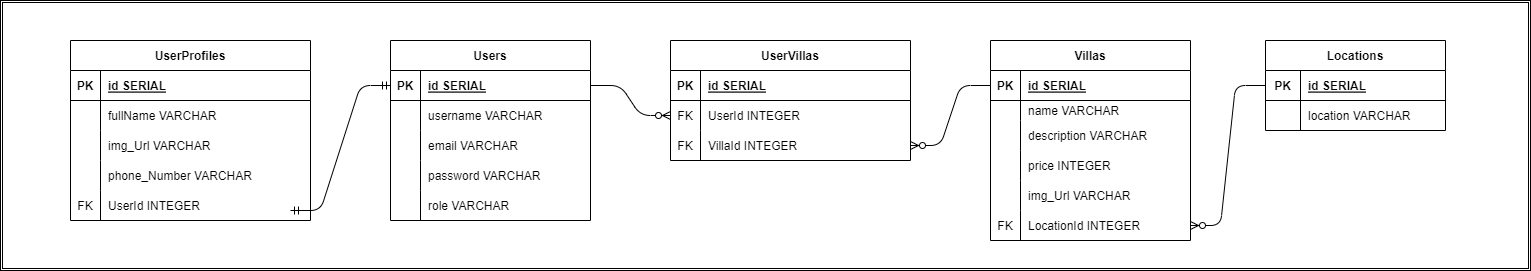

The diagram above was exported from draw.io. Its source (the exported page's mxGraphModel, read from the mxfile embedded in the PNG):
<mxGraphModel dx="1677" dy="763" grid="1" gridSize="10" guides="1" tooltips="1" connect="1" arrows="1" fold="1" page="1" pageScale="1" pageWidth="850" pageHeight="1100" math="0" shadow="0">
  <root>
    <mxCell id="0" />
    <mxCell id="1" parent="0" />
    <mxCell id="90" value="" style="shape=ext;double=1;rounded=0;whiteSpace=wrap;html=1;" vertex="1" parent="1">
      <mxGeometry x="10" width="1530" height="270" as="geometry" />
    </mxCell>
    <mxCell id="2" value="UserProfiles" style="shape=table;startSize=30;container=1;collapsible=1;childLayout=tableLayout;fixedRows=1;rowLines=0;fontStyle=1;align=center;resizeLast=1;" vertex="1" parent="1">
      <mxGeometry x="80" y="40" width="240" height="180" as="geometry" />
    </mxCell>
    <mxCell id="3" value="" style="shape=tableRow;horizontal=0;startSize=0;swimlaneHead=0;swimlaneBody=0;fillColor=none;collapsible=0;dropTarget=0;points=[[0,0.5],[1,0.5]];portConstraint=eastwest;top=0;left=0;right=0;bottom=1;" vertex="1" parent="2">
      <mxGeometry y="30" width="240" height="30" as="geometry" />
    </mxCell>
    <mxCell id="4" value="PK" style="shape=partialRectangle;connectable=0;fillColor=none;top=0;left=0;bottom=0;right=0;fontStyle=1;overflow=hidden;" vertex="1" parent="3">
      <mxGeometry width="30" height="30" as="geometry">
        <mxRectangle width="30" height="30" as="alternateBounds" />
      </mxGeometry>
    </mxCell>
    <mxCell id="5" value="id SERIAL" style="shape=partialRectangle;connectable=0;fillColor=none;top=0;left=0;bottom=0;right=0;align=left;spacingLeft=6;fontStyle=5;overflow=hidden;" vertex="1" parent="3">
      <mxGeometry x="30" width="210" height="30" as="geometry">
        <mxRectangle width="210" height="30" as="alternateBounds" />
      </mxGeometry>
    </mxCell>
    <mxCell id="6" value="" style="shape=tableRow;horizontal=0;startSize=0;swimlaneHead=0;swimlaneBody=0;fillColor=none;collapsible=0;dropTarget=0;points=[[0,0.5],[1,0.5]];portConstraint=eastwest;top=0;left=0;right=0;bottom=0;" vertex="1" parent="2">
      <mxGeometry y="60" width="240" height="30" as="geometry" />
    </mxCell>
    <mxCell id="7" value="" style="shape=partialRectangle;connectable=0;fillColor=none;top=0;left=0;bottom=0;right=0;editable=1;overflow=hidden;" vertex="1" parent="6">
      <mxGeometry width="30" height="30" as="geometry">
        <mxRectangle width="30" height="30" as="alternateBounds" />
      </mxGeometry>
    </mxCell>
    <mxCell id="8" value="fullName VARCHAR" style="shape=partialRectangle;connectable=0;fillColor=none;top=0;left=0;bottom=0;right=0;align=left;spacingLeft=6;overflow=hidden;" vertex="1" parent="6">
      <mxGeometry x="30" width="210" height="30" as="geometry">
        <mxRectangle width="210" height="30" as="alternateBounds" />
      </mxGeometry>
    </mxCell>
    <mxCell id="9" value="" style="shape=tableRow;horizontal=0;startSize=0;swimlaneHead=0;swimlaneBody=0;fillColor=none;collapsible=0;dropTarget=0;points=[[0,0.5],[1,0.5]];portConstraint=eastwest;top=0;left=0;right=0;bottom=0;" vertex="1" parent="2">
      <mxGeometry y="90" width="240" height="30" as="geometry" />
    </mxCell>
    <mxCell id="10" value="" style="shape=partialRectangle;connectable=0;fillColor=none;top=0;left=0;bottom=0;right=0;editable=1;overflow=hidden;" vertex="1" parent="9">
      <mxGeometry width="30" height="30" as="geometry">
        <mxRectangle width="30" height="30" as="alternateBounds" />
      </mxGeometry>
    </mxCell>
    <mxCell id="11" value="img_Url VARCHAR" style="shape=partialRectangle;connectable=0;fillColor=none;top=0;left=0;bottom=0;right=0;align=left;spacingLeft=6;overflow=hidden;" vertex="1" parent="9">
      <mxGeometry x="30" width="210" height="30" as="geometry">
        <mxRectangle width="210" height="30" as="alternateBounds" />
      </mxGeometry>
    </mxCell>
    <mxCell id="12" value="" style="shape=tableRow;horizontal=0;startSize=0;swimlaneHead=0;swimlaneBody=0;fillColor=none;collapsible=0;dropTarget=0;points=[[0,0.5],[1,0.5]];portConstraint=eastwest;top=0;left=0;right=0;bottom=0;" vertex="1" parent="2">
      <mxGeometry y="120" width="240" height="30" as="geometry" />
    </mxCell>
    <mxCell id="13" value="" style="shape=partialRectangle;connectable=0;fillColor=none;top=0;left=0;bottom=0;right=0;editable=1;overflow=hidden;" vertex="1" parent="12">
      <mxGeometry width="30" height="30" as="geometry">
        <mxRectangle width="30" height="30" as="alternateBounds" />
      </mxGeometry>
    </mxCell>
    <mxCell id="14" value="phone_Number VARCHAR" style="shape=partialRectangle;connectable=0;fillColor=none;top=0;left=0;bottom=0;right=0;align=left;spacingLeft=6;overflow=hidden;" vertex="1" parent="12">
      <mxGeometry x="30" width="210" height="30" as="geometry">
        <mxRectangle width="210" height="30" as="alternateBounds" />
      </mxGeometry>
    </mxCell>
    <mxCell id="17" value="" style="shape=tableRow;horizontal=0;startSize=0;swimlaneHead=0;swimlaneBody=0;fillColor=none;collapsible=0;dropTarget=0;points=[[0,0.5],[1,0.5]];portConstraint=eastwest;top=0;left=0;right=0;bottom=0;" vertex="1" parent="2">
      <mxGeometry y="150" width="240" height="30" as="geometry" />
    </mxCell>
    <mxCell id="18" value="FK" style="shape=partialRectangle;connectable=0;fillColor=none;top=0;left=0;bottom=0;right=0;editable=1;overflow=hidden;" vertex="1" parent="17">
      <mxGeometry width="30" height="30" as="geometry">
        <mxRectangle width="30" height="30" as="alternateBounds" />
      </mxGeometry>
    </mxCell>
    <mxCell id="19" value="UserId INTEGER" style="shape=partialRectangle;connectable=0;fillColor=none;top=0;left=0;bottom=0;right=0;align=left;spacingLeft=6;overflow=hidden;" vertex="1" parent="17">
      <mxGeometry x="30" width="210" height="30" as="geometry">
        <mxRectangle width="210" height="30" as="alternateBounds" />
      </mxGeometry>
    </mxCell>
    <mxCell id="20" value="Users" style="shape=table;startSize=30;container=1;collapsible=1;childLayout=tableLayout;fixedRows=1;rowLines=0;fontStyle=1;align=center;resizeLast=1;" vertex="1" parent="1">
      <mxGeometry x="400" y="40" width="200" height="180" as="geometry" />
    </mxCell>
    <mxCell id="21" value="" style="shape=tableRow;horizontal=0;startSize=0;swimlaneHead=0;swimlaneBody=0;fillColor=none;collapsible=0;dropTarget=0;points=[[0,0.5],[1,0.5]];portConstraint=eastwest;top=0;left=0;right=0;bottom=1;" vertex="1" parent="20">
      <mxGeometry y="30" width="200" height="30" as="geometry" />
    </mxCell>
    <mxCell id="22" value="PK" style="shape=partialRectangle;connectable=0;fillColor=none;top=0;left=0;bottom=0;right=0;fontStyle=1;overflow=hidden;" vertex="1" parent="21">
      <mxGeometry width="30" height="30" as="geometry">
        <mxRectangle width="30" height="30" as="alternateBounds" />
      </mxGeometry>
    </mxCell>
    <mxCell id="23" value="id SERIAL" style="shape=partialRectangle;connectable=0;fillColor=none;top=0;left=0;bottom=0;right=0;align=left;spacingLeft=6;fontStyle=5;overflow=hidden;" vertex="1" parent="21">
      <mxGeometry x="30" width="170" height="30" as="geometry">
        <mxRectangle width="170" height="30" as="alternateBounds" />
      </mxGeometry>
    </mxCell>
    <mxCell id="24" value="" style="shape=tableRow;horizontal=0;startSize=0;swimlaneHead=0;swimlaneBody=0;fillColor=none;collapsible=0;dropTarget=0;points=[[0,0.5],[1,0.5]];portConstraint=eastwest;top=0;left=0;right=0;bottom=0;" vertex="1" parent="20">
      <mxGeometry y="60" width="200" height="30" as="geometry" />
    </mxCell>
    <mxCell id="25" value="" style="shape=partialRectangle;connectable=0;fillColor=none;top=0;left=0;bottom=0;right=0;editable=1;overflow=hidden;" vertex="1" parent="24">
      <mxGeometry width="30" height="30" as="geometry">
        <mxRectangle width="30" height="30" as="alternateBounds" />
      </mxGeometry>
    </mxCell>
    <mxCell id="26" value="username VARCHAR" style="shape=partialRectangle;connectable=0;fillColor=none;top=0;left=0;bottom=0;right=0;align=left;spacingLeft=6;overflow=hidden;" vertex="1" parent="24">
      <mxGeometry x="30" width="170" height="30" as="geometry">
        <mxRectangle width="170" height="30" as="alternateBounds" />
      </mxGeometry>
    </mxCell>
    <mxCell id="27" value="" style="shape=tableRow;horizontal=0;startSize=0;swimlaneHead=0;swimlaneBody=0;fillColor=none;collapsible=0;dropTarget=0;points=[[0,0.5],[1,0.5]];portConstraint=eastwest;top=0;left=0;right=0;bottom=0;" vertex="1" parent="20">
      <mxGeometry y="90" width="200" height="30" as="geometry" />
    </mxCell>
    <mxCell id="28" value="" style="shape=partialRectangle;connectable=0;fillColor=none;top=0;left=0;bottom=0;right=0;editable=1;overflow=hidden;" vertex="1" parent="27">
      <mxGeometry width="30" height="30" as="geometry">
        <mxRectangle width="30" height="30" as="alternateBounds" />
      </mxGeometry>
    </mxCell>
    <mxCell id="29" value="email VARCHAR" style="shape=partialRectangle;connectable=0;fillColor=none;top=0;left=0;bottom=0;right=0;align=left;spacingLeft=6;overflow=hidden;" vertex="1" parent="27">
      <mxGeometry x="30" width="170" height="30" as="geometry">
        <mxRectangle width="170" height="30" as="alternateBounds" />
      </mxGeometry>
    </mxCell>
    <mxCell id="30" value="" style="shape=tableRow;horizontal=0;startSize=0;swimlaneHead=0;swimlaneBody=0;fillColor=none;collapsible=0;dropTarget=0;points=[[0,0.5],[1,0.5]];portConstraint=eastwest;top=0;left=0;right=0;bottom=0;" vertex="1" parent="20">
      <mxGeometry y="120" width="200" height="30" as="geometry" />
    </mxCell>
    <mxCell id="31" value="" style="shape=partialRectangle;connectable=0;fillColor=none;top=0;left=0;bottom=0;right=0;editable=1;overflow=hidden;" vertex="1" parent="30">
      <mxGeometry width="30" height="30" as="geometry">
        <mxRectangle width="30" height="30" as="alternateBounds" />
      </mxGeometry>
    </mxCell>
    <mxCell id="32" value="password VARCHAR" style="shape=partialRectangle;connectable=0;fillColor=none;top=0;left=0;bottom=0;right=0;align=left;spacingLeft=6;overflow=hidden;" vertex="1" parent="30">
      <mxGeometry x="30" width="170" height="30" as="geometry">
        <mxRectangle width="170" height="30" as="alternateBounds" />
      </mxGeometry>
    </mxCell>
    <mxCell id="33" value="" style="shape=tableRow;horizontal=0;startSize=0;swimlaneHead=0;swimlaneBody=0;fillColor=none;collapsible=0;dropTarget=0;points=[[0,0.5],[1,0.5]];portConstraint=eastwest;top=0;left=0;right=0;bottom=0;" vertex="1" parent="20">
      <mxGeometry y="150" width="200" height="30" as="geometry" />
    </mxCell>
    <mxCell id="34" value="" style="shape=partialRectangle;connectable=0;fillColor=none;top=0;left=0;bottom=0;right=0;editable=1;overflow=hidden;" vertex="1" parent="33">
      <mxGeometry width="30" height="30" as="geometry">
        <mxRectangle width="30" height="30" as="alternateBounds" />
      </mxGeometry>
    </mxCell>
    <mxCell id="35" value="role VARCHAR" style="shape=partialRectangle;connectable=0;fillColor=none;top=0;left=0;bottom=0;right=0;align=left;spacingLeft=6;overflow=hidden;" vertex="1" parent="33">
      <mxGeometry x="30" width="170" height="30" as="geometry">
        <mxRectangle width="170" height="30" as="alternateBounds" />
      </mxGeometry>
    </mxCell>
    <mxCell id="36" value="" style="edgeStyle=entityRelationEdgeStyle;fontSize=12;html=1;endArrow=ERmandOne;startArrow=ERmandOne;entryX=0;entryY=0.5;entryDx=0;entryDy=0;" edge="1" parent="1" target="21">
      <mxGeometry width="100" height="100" relative="1" as="geometry">
        <mxPoint x="300" y="210" as="sourcePoint" />
        <mxPoint x="400" y="110" as="targetPoint" />
      </mxGeometry>
    </mxCell>
    <mxCell id="37" value="UserVillas" style="shape=table;startSize=30;container=1;collapsible=1;childLayout=tableLayout;fixedRows=1;rowLines=0;fontStyle=1;align=center;resizeLast=1;" vertex="1" parent="1">
      <mxGeometry x="680" y="40" width="240" height="120" as="geometry" />
    </mxCell>
    <mxCell id="38" value="" style="shape=tableRow;horizontal=0;startSize=0;swimlaneHead=0;swimlaneBody=0;fillColor=none;collapsible=0;dropTarget=0;points=[[0,0.5],[1,0.5]];portConstraint=eastwest;top=0;left=0;right=0;bottom=1;" vertex="1" parent="37">
      <mxGeometry y="30" width="240" height="30" as="geometry" />
    </mxCell>
    <mxCell id="39" value="PK" style="shape=partialRectangle;connectable=0;fillColor=none;top=0;left=0;bottom=0;right=0;fontStyle=1;overflow=hidden;" vertex="1" parent="38">
      <mxGeometry width="30" height="30" as="geometry">
        <mxRectangle width="30" height="30" as="alternateBounds" />
      </mxGeometry>
    </mxCell>
    <mxCell id="40" value="id SERIAL" style="shape=partialRectangle;connectable=0;fillColor=none;top=0;left=0;bottom=0;right=0;align=left;spacingLeft=6;fontStyle=5;overflow=hidden;" vertex="1" parent="38">
      <mxGeometry x="30" width="210" height="30" as="geometry">
        <mxRectangle width="210" height="30" as="alternateBounds" />
      </mxGeometry>
    </mxCell>
    <mxCell id="41" value="" style="shape=tableRow;horizontal=0;startSize=0;swimlaneHead=0;swimlaneBody=0;fillColor=none;collapsible=0;dropTarget=0;points=[[0,0.5],[1,0.5]];portConstraint=eastwest;top=0;left=0;right=0;bottom=0;" vertex="1" parent="37">
      <mxGeometry y="60" width="240" height="30" as="geometry" />
    </mxCell>
    <mxCell id="42" value="FK" style="shape=partialRectangle;connectable=0;fillColor=none;top=0;left=0;bottom=0;right=0;editable=1;overflow=hidden;" vertex="1" parent="41">
      <mxGeometry width="30" height="30" as="geometry">
        <mxRectangle width="30" height="30" as="alternateBounds" />
      </mxGeometry>
    </mxCell>
    <mxCell id="43" value="UserId INTEGER" style="shape=partialRectangle;connectable=0;fillColor=none;top=0;left=0;bottom=0;right=0;align=left;spacingLeft=6;overflow=hidden;" vertex="1" parent="41">
      <mxGeometry x="30" width="210" height="30" as="geometry">
        <mxRectangle width="210" height="30" as="alternateBounds" />
      </mxGeometry>
    </mxCell>
    <mxCell id="44" value="" style="shape=tableRow;horizontal=0;startSize=0;swimlaneHead=0;swimlaneBody=0;fillColor=none;collapsible=0;dropTarget=0;points=[[0,0.5],[1,0.5]];portConstraint=eastwest;top=0;left=0;right=0;bottom=0;" vertex="1" parent="37">
      <mxGeometry y="90" width="240" height="30" as="geometry" />
    </mxCell>
    <mxCell id="45" value="FK" style="shape=partialRectangle;connectable=0;fillColor=none;top=0;left=0;bottom=0;right=0;editable=1;overflow=hidden;" vertex="1" parent="44">
      <mxGeometry width="30" height="30" as="geometry">
        <mxRectangle width="30" height="30" as="alternateBounds" />
      </mxGeometry>
    </mxCell>
    <mxCell id="46" value="VillaId INTEGER" style="shape=partialRectangle;connectable=0;fillColor=none;top=0;left=0;bottom=0;right=0;align=left;spacingLeft=6;overflow=hidden;" vertex="1" parent="44">
      <mxGeometry x="30" width="210" height="30" as="geometry">
        <mxRectangle width="210" height="30" as="alternateBounds" />
      </mxGeometry>
    </mxCell>
    <mxCell id="50" value="Villas" style="shape=table;startSize=30;container=1;collapsible=1;childLayout=tableLayout;fixedRows=1;rowLines=0;fontStyle=1;align=center;resizeLast=1;" vertex="1" parent="1">
      <mxGeometry x="1000" y="40" width="200" height="200" as="geometry" />
    </mxCell>
    <mxCell id="51" value="" style="shape=tableRow;horizontal=0;startSize=0;swimlaneHead=0;swimlaneBody=0;fillColor=none;collapsible=0;dropTarget=0;points=[[0,0.5],[1,0.5]];portConstraint=eastwest;top=0;left=0;right=0;bottom=1;" vertex="1" parent="50">
      <mxGeometry y="30" width="200" height="30" as="geometry" />
    </mxCell>
    <mxCell id="52" value="PK" style="shape=partialRectangle;connectable=0;fillColor=none;top=0;left=0;bottom=0;right=0;fontStyle=1;overflow=hidden;" vertex="1" parent="51">
      <mxGeometry width="30" height="30" as="geometry">
        <mxRectangle width="30" height="30" as="alternateBounds" />
      </mxGeometry>
    </mxCell>
    <mxCell id="53" value="id SERIAL" style="shape=partialRectangle;connectable=0;fillColor=none;top=0;left=0;bottom=0;right=0;align=left;spacingLeft=6;fontStyle=5;overflow=hidden;" vertex="1" parent="51">
      <mxGeometry x="30" width="170" height="30" as="geometry">
        <mxRectangle width="170" height="30" as="alternateBounds" />
      </mxGeometry>
    </mxCell>
    <mxCell id="54" value="" style="shape=tableRow;horizontal=0;startSize=0;swimlaneHead=0;swimlaneBody=0;fillColor=none;collapsible=0;dropTarget=0;points=[[0,0.5],[1,0.5]];portConstraint=eastwest;top=0;left=0;right=0;bottom=0;" vertex="1" parent="50">
      <mxGeometry y="60" width="200" height="20" as="geometry" />
    </mxCell>
    <mxCell id="55" value="" style="shape=partialRectangle;connectable=0;fillColor=none;top=0;left=0;bottom=0;right=0;editable=1;overflow=hidden;" vertex="1" parent="54">
      <mxGeometry width="30" height="20" as="geometry">
        <mxRectangle width="30" height="20" as="alternateBounds" />
      </mxGeometry>
    </mxCell>
    <mxCell id="56" value="name VARCHAR " style="shape=partialRectangle;connectable=0;fillColor=none;top=0;left=0;bottom=0;right=0;align=left;spacingLeft=6;overflow=hidden;" vertex="1" parent="54">
      <mxGeometry x="30" width="170" height="20" as="geometry">
        <mxRectangle width="170" height="20" as="alternateBounds" />
      </mxGeometry>
    </mxCell>
    <mxCell id="57" value="" style="shape=tableRow;horizontal=0;startSize=0;swimlaneHead=0;swimlaneBody=0;fillColor=none;collapsible=0;dropTarget=0;points=[[0,0.5],[1,0.5]];portConstraint=eastwest;top=0;left=0;right=0;bottom=0;" vertex="1" parent="50">
      <mxGeometry y="80" width="200" height="30" as="geometry" />
    </mxCell>
    <mxCell id="58" value="" style="shape=partialRectangle;connectable=0;fillColor=none;top=0;left=0;bottom=0;right=0;editable=1;overflow=hidden;" vertex="1" parent="57">
      <mxGeometry width="30" height="30" as="geometry">
        <mxRectangle width="30" height="30" as="alternateBounds" />
      </mxGeometry>
    </mxCell>
    <mxCell id="59" value="description VARCHAR" style="shape=partialRectangle;connectable=0;fillColor=none;top=0;left=0;bottom=0;right=0;align=left;spacingLeft=6;overflow=hidden;" vertex="1" parent="57">
      <mxGeometry x="30" width="170" height="30" as="geometry">
        <mxRectangle width="170" height="30" as="alternateBounds" />
      </mxGeometry>
    </mxCell>
    <mxCell id="60" value="" style="shape=tableRow;horizontal=0;startSize=0;swimlaneHead=0;swimlaneBody=0;fillColor=none;collapsible=0;dropTarget=0;points=[[0,0.5],[1,0.5]];portConstraint=eastwest;top=0;left=0;right=0;bottom=0;" vertex="1" parent="50">
      <mxGeometry y="110" width="200" height="30" as="geometry" />
    </mxCell>
    <mxCell id="61" value="" style="shape=partialRectangle;connectable=0;fillColor=none;top=0;left=0;bottom=0;right=0;editable=1;overflow=hidden;" vertex="1" parent="60">
      <mxGeometry width="30" height="30" as="geometry">
        <mxRectangle width="30" height="30" as="alternateBounds" />
      </mxGeometry>
    </mxCell>
    <mxCell id="62" value="price INTEGER" style="shape=partialRectangle;connectable=0;fillColor=none;top=0;left=0;bottom=0;right=0;align=left;spacingLeft=6;overflow=hidden;" vertex="1" parent="60">
      <mxGeometry x="30" width="170" height="30" as="geometry">
        <mxRectangle width="170" height="30" as="alternateBounds" />
      </mxGeometry>
    </mxCell>
    <mxCell id="66" value="" style="shape=tableRow;horizontal=0;startSize=0;swimlaneHead=0;swimlaneBody=0;fillColor=none;collapsible=0;dropTarget=0;points=[[0,0.5],[1,0.5]];portConstraint=eastwest;top=0;left=0;right=0;bottom=0;" vertex="1" parent="50">
      <mxGeometry y="140" width="200" height="30" as="geometry" />
    </mxCell>
    <mxCell id="67" value="" style="shape=partialRectangle;connectable=0;fillColor=none;top=0;left=0;bottom=0;right=0;editable=1;overflow=hidden;" vertex="1" parent="66">
      <mxGeometry width="30" height="30" as="geometry">
        <mxRectangle width="30" height="30" as="alternateBounds" />
      </mxGeometry>
    </mxCell>
    <mxCell id="68" value="img_Url VARCHAR" style="shape=partialRectangle;connectable=0;fillColor=none;top=0;left=0;bottom=0;right=0;align=left;spacingLeft=6;overflow=hidden;" vertex="1" parent="66">
      <mxGeometry x="30" width="170" height="30" as="geometry">
        <mxRectangle width="170" height="30" as="alternateBounds" />
      </mxGeometry>
    </mxCell>
    <mxCell id="69" value="" style="shape=tableRow;horizontal=0;startSize=0;swimlaneHead=0;swimlaneBody=0;fillColor=none;collapsible=0;dropTarget=0;points=[[0,0.5],[1,0.5]];portConstraint=eastwest;top=0;left=0;right=0;bottom=0;" vertex="1" parent="50">
      <mxGeometry y="170" width="200" height="30" as="geometry" />
    </mxCell>
    <mxCell id="70" value="FK" style="shape=partialRectangle;connectable=0;fillColor=none;top=0;left=0;bottom=0;right=0;editable=1;overflow=hidden;" vertex="1" parent="69">
      <mxGeometry width="30" height="30" as="geometry">
        <mxRectangle width="30" height="30" as="alternateBounds" />
      </mxGeometry>
    </mxCell>
    <mxCell id="71" value="LocationId INTEGER" style="shape=partialRectangle;connectable=0;fillColor=none;top=0;left=0;bottom=0;right=0;align=left;spacingLeft=6;overflow=hidden;" vertex="1" parent="69">
      <mxGeometry x="30" width="170" height="30" as="geometry">
        <mxRectangle width="170" height="30" as="alternateBounds" />
      </mxGeometry>
    </mxCell>
    <mxCell id="63" value="" style="edgeStyle=entityRelationEdgeStyle;fontSize=12;html=1;endArrow=ERzeroToMany;endFill=1;entryX=0;entryY=0.5;entryDx=0;entryDy=0;exitX=1;exitY=0.5;exitDx=0;exitDy=0;" edge="1" parent="1" source="21" target="41">
      <mxGeometry width="100" height="100" relative="1" as="geometry">
        <mxPoint x="740" y="120" as="sourcePoint" />
        <mxPoint x="840" y="20" as="targetPoint" />
      </mxGeometry>
    </mxCell>
    <mxCell id="65" value="" style="edgeStyle=entityRelationEdgeStyle;fontSize=12;html=1;endArrow=ERzeroToMany;endFill=1;entryX=1;entryY=0.5;entryDx=0;entryDy=0;" edge="1" parent="1" source="51" target="44">
      <mxGeometry width="100" height="100" relative="1" as="geometry">
        <mxPoint x="800" y="110" as="sourcePoint" />
        <mxPoint x="900" y="10" as="targetPoint" />
      </mxGeometry>
    </mxCell>
    <mxCell id="75" value="Locations" style="shape=table;startSize=30;container=1;collapsible=1;childLayout=tableLayout;fixedRows=1;rowLines=0;fontStyle=1;align=center;resizeLast=1;" vertex="1" parent="1">
      <mxGeometry x="1275" y="40" width="180" height="90" as="geometry" />
    </mxCell>
    <mxCell id="76" value="" style="shape=tableRow;horizontal=0;startSize=0;swimlaneHead=0;swimlaneBody=0;fillColor=none;collapsible=0;dropTarget=0;points=[[0,0.5],[1,0.5]];portConstraint=eastwest;top=0;left=0;right=0;bottom=1;" vertex="1" parent="75">
      <mxGeometry y="30" width="180" height="30" as="geometry" />
    </mxCell>
    <mxCell id="77" value="PK" style="shape=partialRectangle;connectable=0;fillColor=none;top=0;left=0;bottom=0;right=0;fontStyle=1;overflow=hidden;" vertex="1" parent="76">
      <mxGeometry width="35" height="30" as="geometry">
        <mxRectangle width="35" height="30" as="alternateBounds" />
      </mxGeometry>
    </mxCell>
    <mxCell id="78" value="id SERIAL" style="shape=partialRectangle;connectable=0;fillColor=none;top=0;left=0;bottom=0;right=0;align=left;spacingLeft=6;fontStyle=5;overflow=hidden;" vertex="1" parent="76">
      <mxGeometry x="35" width="145" height="30" as="geometry">
        <mxRectangle width="145" height="30" as="alternateBounds" />
      </mxGeometry>
    </mxCell>
    <mxCell id="79" value="" style="shape=tableRow;horizontal=0;startSize=0;swimlaneHead=0;swimlaneBody=0;fillColor=none;collapsible=0;dropTarget=0;points=[[0,0.5],[1,0.5]];portConstraint=eastwest;top=0;left=0;right=0;bottom=0;" vertex="1" parent="75">
      <mxGeometry y="60" width="180" height="30" as="geometry" />
    </mxCell>
    <mxCell id="80" value="" style="shape=partialRectangle;connectable=0;fillColor=none;top=0;left=0;bottom=0;right=0;editable=1;overflow=hidden;" vertex="1" parent="79">
      <mxGeometry width="35" height="30" as="geometry">
        <mxRectangle width="35" height="30" as="alternateBounds" />
      </mxGeometry>
    </mxCell>
    <mxCell id="81" value="location VARCHAR" style="shape=partialRectangle;connectable=0;fillColor=none;top=0;left=0;bottom=0;right=0;align=left;spacingLeft=6;overflow=hidden;" vertex="1" parent="79">
      <mxGeometry x="35" width="145" height="30" as="geometry">
        <mxRectangle width="145" height="30" as="alternateBounds" />
      </mxGeometry>
    </mxCell>
    <mxCell id="89" value="" style="edgeStyle=entityRelationEdgeStyle;fontSize=12;html=1;endArrow=ERzeroToMany;endFill=1;entryX=1;entryY=0.5;entryDx=0;entryDy=0;exitX=0;exitY=0.5;exitDx=0;exitDy=0;" edge="1" parent="1" source="76" target="69">
      <mxGeometry width="100" height="100" relative="1" as="geometry">
        <mxPoint x="1210" y="110" as="sourcePoint" />
        <mxPoint x="1310" y="10" as="targetPoint" />
      </mxGeometry>
    </mxCell>
  </root>
</mxGraphModel>